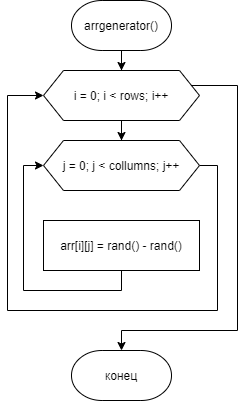

The diagram above was exported from draw.io. Its source (the exported page's mxGraphModel, read from the mxfile embedded in the PNG):
<mxGraphModel dx="1185" dy="721" grid="1" gridSize="10" guides="1" tooltips="1" connect="1" arrows="1" fold="1" page="1" pageScale="1" pageWidth="827" pageHeight="1169" math="0" shadow="0">
  <root>
    <mxCell id="0" />
    <mxCell id="1" parent="0" />
    <mxCell id="bc9LGiaK9QxfRqN1Q29Y-6" style="edgeStyle=orthogonalEdgeStyle;rounded=0;orthogonalLoop=1;jettySize=auto;html=1;entryX=0.5;entryY=0;entryDx=0;entryDy=0;strokeWidth=1;" edge="1" parent="1" source="ILsy4kchwwgcDjT-6CA8-1" target="bc9LGiaK9QxfRqN1Q29Y-1">
      <mxGeometry relative="1" as="geometry" />
    </mxCell>
    <mxCell id="ILsy4kchwwgcDjT-6CA8-1" value="arrgenerator()" style="strokeWidth=1;html=1;shape=mxgraph.flowchart.terminator;whiteSpace=wrap;" parent="1" vertex="1">
      <mxGeometry x="364" y="280" width="100" height="50" as="geometry" />
    </mxCell>
    <mxCell id="bc9LGiaK9QxfRqN1Q29Y-8" style="edgeStyle=orthogonalEdgeStyle;rounded=0;orthogonalLoop=1;jettySize=auto;html=1;strokeWidth=1;" edge="1" parent="1" source="bc9LGiaK9QxfRqN1Q29Y-1" target="bc9LGiaK9QxfRqN1Q29Y-7">
      <mxGeometry relative="1" as="geometry">
        <Array as="points">
          <mxPoint x="530" y="365" />
          <mxPoint x="530" y="610" />
          <mxPoint x="414" y="610" />
        </Array>
      </mxGeometry>
    </mxCell>
    <mxCell id="bc9LGiaK9QxfRqN1Q29Y-9" style="edgeStyle=orthogonalEdgeStyle;rounded=0;orthogonalLoop=1;jettySize=auto;html=1;entryX=0.5;entryY=0;entryDx=0;entryDy=0;strokeWidth=1;" edge="1" parent="1" source="bc9LGiaK9QxfRqN1Q29Y-1" target="bc9LGiaK9QxfRqN1Q29Y-2">
      <mxGeometry relative="1" as="geometry" />
    </mxCell>
    <mxCell id="bc9LGiaK9QxfRqN1Q29Y-1" value="i = 0; i &amp;lt; rows; i++" style="shape=hexagon;perimeter=hexagonPerimeter2;whiteSpace=wrap;html=1;fixedSize=1;strokeWidth=1;" vertex="1" parent="1">
      <mxGeometry x="336" y="350" width="156" height="50" as="geometry" />
    </mxCell>
    <mxCell id="bc9LGiaK9QxfRqN1Q29Y-5" style="edgeStyle=orthogonalEdgeStyle;rounded=0;orthogonalLoop=1;jettySize=auto;html=1;entryX=0;entryY=0.5;entryDx=0;entryDy=0;strokeWidth=1;" edge="1" parent="1" source="bc9LGiaK9QxfRqN1Q29Y-2" target="bc9LGiaK9QxfRqN1Q29Y-1">
      <mxGeometry relative="1" as="geometry">
        <Array as="points">
          <mxPoint x="510" y="445" />
          <mxPoint x="510" y="590" />
          <mxPoint x="300" y="590" />
          <mxPoint x="300" y="375" />
        </Array>
      </mxGeometry>
    </mxCell>
    <mxCell id="bc9LGiaK9QxfRqN1Q29Y-2" value="j = 0; j &amp;lt; collumns; j++" style="shape=hexagon;perimeter=hexagonPerimeter2;whiteSpace=wrap;html=1;fixedSize=1;strokeWidth=1;" vertex="1" parent="1">
      <mxGeometry x="336" y="420" width="156" height="50" as="geometry" />
    </mxCell>
    <mxCell id="bc9LGiaK9QxfRqN1Q29Y-4" style="edgeStyle=orthogonalEdgeStyle;rounded=0;orthogonalLoop=1;jettySize=auto;html=1;entryX=0;entryY=0.5;entryDx=0;entryDy=0;strokeWidth=1;" edge="1" parent="1" source="bc9LGiaK9QxfRqN1Q29Y-3" target="bc9LGiaK9QxfRqN1Q29Y-2">
      <mxGeometry relative="1" as="geometry">
        <Array as="points">
          <mxPoint x="414" y="570" />
          <mxPoint x="316" y="570" />
          <mxPoint x="316" y="445" />
        </Array>
      </mxGeometry>
    </mxCell>
    <mxCell id="bc9LGiaK9QxfRqN1Q29Y-3" value="arr[i][j] = rand() - rand()" style="whiteSpace=wrap;html=1;strokeWidth=1;" vertex="1" parent="1">
      <mxGeometry x="336" y="500" width="156" height="50" as="geometry" />
    </mxCell>
    <mxCell id="bc9LGiaK9QxfRqN1Q29Y-7" value="конец" style="strokeWidth=1;html=1;shape=mxgraph.flowchart.terminator;whiteSpace=wrap;" vertex="1" parent="1">
      <mxGeometry x="364" y="630" width="100" height="50" as="geometry" />
    </mxCell>
  </root>
</mxGraphModel>